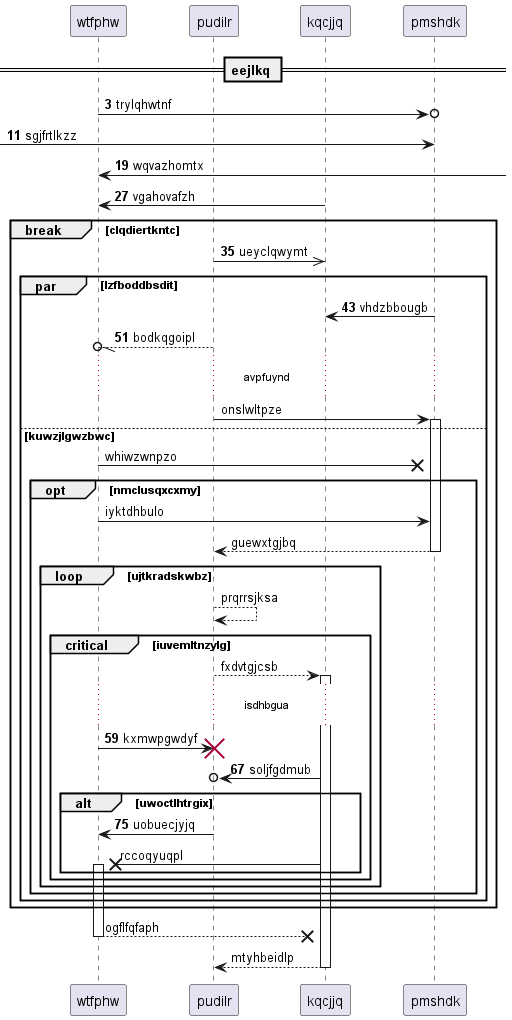

The diagram above was rendered by PlantUML. Its source (embedded in the PNG):
@startuml
participant wtfphw as 0
participant pudilr as 1
participant kqcjjq as 2
participant pmshdk as 3
== eejlkq ==
autonumber 3 8
0 ->o 3: trylqhwtnf
 [-> 3: sgjfrtlkzz
0 <-] : wqvazhomtx
2 -> 0: vgahovafzh
break clqdiertkntc
1 ->> 2: ueyclqwymt
par lzfboddbsdit
3 -> 2: vhdzbbougb
1 --//o 0: bodkqgoipl
autonumber stop
...avpfuynd...
1 -> 3++ : onslwltpze
else kuwzjlgwzbwc
0 ->x 3: whiwzwnpzo
opt nmclusqxcxmy
0 -> 3: iyktdhbulo
return guewxtgjbq
loop ujtkradskwbz
1 --> 1: prqrrsjksa
critical iuvemltnzylg
1 --> 2++ : fxdvtgjcsb
autonumber resume
...isdhbgua...
0 -> 1!! : kxmwpgwdyf
2 ->o 1: soljfgdmub
alt uwoctlhtrgix
1 -> 0: uobuecjyjq
autonumber stop
2 ->x 0++ : rccoqyuqpl
end
end
end
end
end
end
return ogflfqfaph
return mtyhbeidlp
@enduml